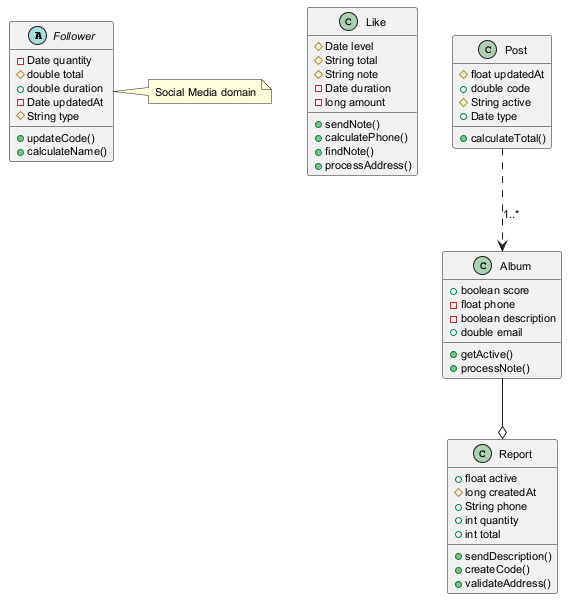

The diagram above was rendered by PlantUML. Its source (embedded in the PNG):
@startuml
skinparam defaultFontSize 11
abstract class Follower {
  -Date quantity
  #double total
  +double duration
  -Date updatedAt
  #String type
  +updateCode()
  +calculateName()
}
class Like {
  #Date level
  #String total
  #String note
  -Date duration
  -long amount
  +sendNote()
  +calculatePhone()
  +findNote()
  +processAddress()
}
class Album {
  +boolean score
  -float phone
  -boolean description
  +double email
  +getActive()
  +processNote()
}
class Post {
  #float updatedAt
  +double code
  #String active
  +Date type
  +calculateTotal()
}
class Report {
  +float active
  #long createdAt
  +String phone
  +int quantity
  +int total
  +sendDescription()
  +createCode()
  +validateAddress()
}
Post ..> Album : "1..*"
Album --o Report
note right of Follower : Social Media domain
@enduml